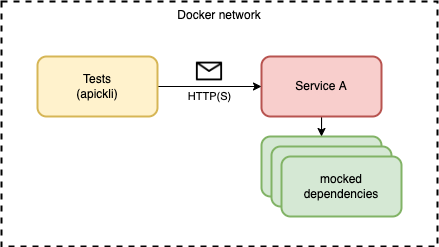

The diagram above was exported from draw.io. Its source (the exported page's mxGraphModel, read from the mxfile embedded in the PNG):
<mxGraphModel dx="787" dy="396" grid="1" gridSize="10" guides="1" tooltips="1" connect="1" arrows="1" fold="1" page="1" pageScale="1" pageWidth="827" pageHeight="1169" math="0" shadow="0">
  <root>
    <mxCell id="0" />
    <mxCell id="1" parent="0" />
    <mxCell id="acE73YVF8XKoXWb0G9WM-2" value="Docker network" style="rounded=0;whiteSpace=wrap;html=1;strokeWidth=2;dashed=1;verticalAlign=top;" vertex="1" parent="1">
      <mxGeometry x="154" y="65" width="436" height="245" as="geometry" />
    </mxCell>
    <mxCell id="acE73YVF8XKoXWb0G9WM-11" style="edgeStyle=orthogonalEdgeStyle;rounded=0;orthogonalLoop=1;jettySize=auto;html=1;entryX=0.5;entryY=0;entryDx=0;entryDy=0;" edge="1" parent="1" source="acE73YVF8XKoXWb0G9WM-1" target="acE73YVF8XKoXWb0G9WM-8">
      <mxGeometry relative="1" as="geometry" />
    </mxCell>
    <mxCell id="acE73YVF8XKoXWb0G9WM-1" value="Service A" style="rounded=1;whiteSpace=wrap;html=1;fillColor=#f8cecc;strokeColor=#b85450;strokeWidth=2;" vertex="1" parent="1">
      <mxGeometry x="414" y="120" width="120" height="60" as="geometry" />
    </mxCell>
    <mxCell id="acE73YVF8XKoXWb0G9WM-4" style="edgeStyle=orthogonalEdgeStyle;rounded=0;orthogonalLoop=1;jettySize=auto;html=1;" edge="1" parent="1" source="acE73YVF8XKoXWb0G9WM-3" target="acE73YVF8XKoXWb0G9WM-1">
      <mxGeometry relative="1" as="geometry" />
    </mxCell>
    <mxCell id="acE73YVF8XKoXWb0G9WM-5" value="HTTP(S)" style="edgeLabel;html=1;align=center;verticalAlign=middle;resizable=0;points=[];" vertex="1" connectable="0" parent="acE73YVF8XKoXWb0G9WM-4">
      <mxGeometry x="0.1169" relative="1" as="geometry">
        <mxPoint x="-6" y="10" as="offset" />
      </mxGeometry>
    </mxCell>
    <mxCell id="acE73YVF8XKoXWb0G9WM-3" value="Tests&lt;br&gt;(apickli)" style="rounded=1;whiteSpace=wrap;html=1;fillColor=#fff2cc;strokeColor=#d6b656;strokeWidth=2;" vertex="1" parent="1">
      <mxGeometry x="190" y="120" width="120" height="60" as="geometry" />
    </mxCell>
    <mxCell id="acE73YVF8XKoXWb0G9WM-6" value="" style="shape=image;html=1;verticalAlign=top;verticalLabelPosition=bottom;labelBackgroundColor=#ffffff;imageAspect=0;aspect=fixed;image=https://cdn2.iconfinder.com/data/icons/user-interface-169/32/mail-128.png;dashed=1;strokeWidth=2;" vertex="1" parent="1">
      <mxGeometry x="347" y="120" width="30" height="30" as="geometry" />
    </mxCell>
    <mxCell id="acE73YVF8XKoXWb0G9WM-8" value="mocked dependencies" style="rounded=1;whiteSpace=wrap;html=1;fillColor=#d5e8d4;strokeColor=#82b366;strokeWidth=2;" vertex="1" parent="1">
      <mxGeometry x="414" y="200" width="120" height="60" as="geometry" />
    </mxCell>
    <mxCell id="acE73YVF8XKoXWb0G9WM-9" value="mocked dependencies" style="rounded=1;whiteSpace=wrap;html=1;fillColor=#d5e8d4;strokeColor=#82b366;strokeWidth=2;" vertex="1" parent="1">
      <mxGeometry x="424" y="210" width="120" height="60" as="geometry" />
    </mxCell>
    <mxCell id="acE73YVF8XKoXWb0G9WM-10" value="mocked dependencies" style="rounded=1;whiteSpace=wrap;html=1;fillColor=#d5e8d4;strokeColor=#82b366;strokeWidth=2;" vertex="1" parent="1">
      <mxGeometry x="434" y="220" width="120" height="60" as="geometry" />
    </mxCell>
  </root>
</mxGraphModel>